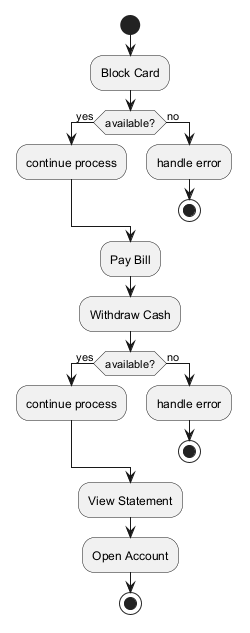

The diagram above was rendered by PlantUML. Its source (embedded in the PNG):
@startuml
skinparam monochrome true
start
:Block Card;
if (available?) then (yes)
:continue process;
else (no)
:handle error;
stop
endif
:Pay Bill;
:Withdraw Cash;
if (available?) then (yes)
:continue process;
else (no)
:handle error;
stop
endif
:View Statement;
:Open Account;
stop
@enduml